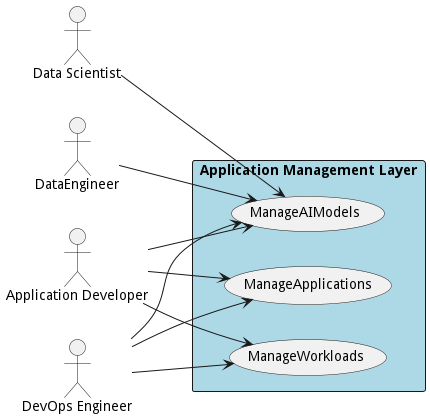

The diagram above was rendered by PlantUML. Its source (embedded in the PNG):
@startuml

left to right direction
Actor "Data Scientist" as DataScientist
Actor "DevOps Engineer" as DevOpsEngineer
Actor "ApplicationDeveloper" as ApplicationDeveloper
Actor "DataEngineer" as DataEngineer
Actor "DevOps Engineer" as DevOpsEngineer
Actor "Application Developer" as ApplicationDeveloper
Actor "Application Developer" as ApplicationDeveloper
Actor "DevOps Engineer" as DevOpsEngineer


rectangle "Application Management Layer" #lightblue {
usecase "ManageAIModels" as ManageAIModels
    DataScientist --> ManageAIModels
    DevOpsEngineer --> ManageAIModels
    ApplicationDeveloper --> ManageAIModels
    DataEngineer --> ManageAIModels
    usecase "ManageApplications" as ManageApplications
    DevOpsEngineer --> ManageApplications
    ApplicationDeveloper --> ManageApplications
    usecase "ManageWorkloads" as ManageWorkloads
    ApplicationDeveloper --> ManageWorkloads
    DevOpsEngineer --> ManageWorkloads
    }


@enduml